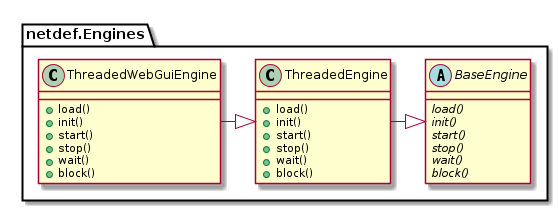

The diagram above was rendered by PlantUML. Its source (embedded in the PNG):
@startuml

package netdef.Engines {
    abstract class BaseEngine {
        {abstract} load()
        {abstract} init()
        {abstract} start()
        {abstract} stop()
        {abstract} wait()
        {abstract} block()
    }

    class ThreadedEngine {
        +load()
        +init()
        +start()
        +stop()
        +wait()
        +block()
    }

    class ThreadedWebGuiEngine {
        +load()
        +init()
        +start()
        +stop()
        +wait()
        +block()
    }
}

ThreadedEngine -|> BaseEngine
ThreadedWebGuiEngine -|> ThreadedEngine

@enduml